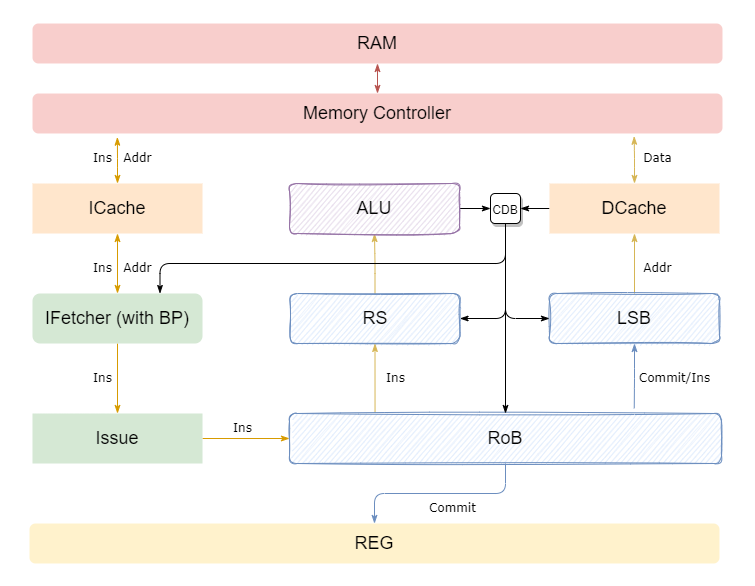

The diagram above was exported from draw.io. Its source (the exported page's mxGraphModel, read from the mxfile embedded in the PNG):
<mxGraphModel dx="1038" dy="588" grid="1" gridSize="10" guides="1" tooltips="1" connect="1" arrows="1" fold="1" page="1" pageScale="1" pageWidth="827" pageHeight="1169" background="none" math="0" shadow="0">
  <root>
    <mxCell id="0" />
    <mxCell id="1" parent="0" />
    <mxCell id="Cfzgd8iX07sO8zVbtaCF-129" style="edgeStyle=orthogonalEdgeStyle;rounded=1;orthogonalLoop=1;jettySize=auto;html=1;exitX=0.5;exitY=1;exitDx=0;exitDy=0;entryX=0.5;entryY=0;entryDx=0;entryDy=0;labelBackgroundColor=default;fontSize=18;startArrow=classicThin;startFill=1;endArrow=classicThin;endFill=1;fillColor=#f8cecc;strokeColor=#b85450;" edge="1" parent="1" source="Cfzgd8iX07sO8zVbtaCF-97" target="Cfzgd8iX07sO8zVbtaCF-126">
      <mxGeometry relative="1" as="geometry" />
    </mxCell>
    <mxCell id="Cfzgd8iX07sO8zVbtaCF-97" value="RAM" style="whiteSpace=wrap;html=1;glass=0;strokeColor=none;fontSize=18;fillColor=#f8cecc;rounded=1;" vertex="1" parent="1">
      <mxGeometry x="70" y="400" width="690" height="40" as="geometry" />
    </mxCell>
    <mxCell id="Cfzgd8iX07sO8zVbtaCF-138" style="edgeStyle=orthogonalEdgeStyle;rounded=1;orthogonalLoop=1;jettySize=auto;html=1;exitX=0.5;exitY=0;exitDx=0;exitDy=0;entryX=0.123;entryY=1.092;entryDx=0;entryDy=0;labelBackgroundColor=default;fontSize=18;startArrow=classicThin;startFill=1;endArrow=classicThin;endFill=1;fillColor=#ffe6cc;strokeColor=#d79b00;entryPerimeter=0;" edge="1" parent="1" source="Cfzgd8iX07sO8zVbtaCF-115" target="Cfzgd8iX07sO8zVbtaCF-126">
      <mxGeometry relative="1" as="geometry" />
    </mxCell>
    <mxCell id="Cfzgd8iX07sO8zVbtaCF-140" style="edgeStyle=orthogonalEdgeStyle;rounded=1;orthogonalLoop=1;jettySize=auto;html=1;exitX=0.5;exitY=1;exitDx=0;exitDy=0;entryX=0.5;entryY=0;entryDx=0;entryDy=0;labelBackgroundColor=default;fontSize=18;startArrow=classicThin;startFill=1;endArrow=classicThin;endFill=1;fillColor=#ffe6cc;strokeColor=#d79b00;" edge="1" parent="1" source="Cfzgd8iX07sO8zVbtaCF-115" target="Cfzgd8iX07sO8zVbtaCF-118">
      <mxGeometry relative="1" as="geometry" />
    </mxCell>
    <mxCell id="Cfzgd8iX07sO8zVbtaCF-115" value="ICache" style="whiteSpace=wrap;html=1;glass=0;strokeColor=none;fontSize=18;fillColor=#ffe6cc;rounded=0;" vertex="1" parent="1">
      <mxGeometry x="70" y="560" width="170" height="50" as="geometry" />
    </mxCell>
    <mxCell id="Cfzgd8iX07sO8zVbtaCF-149" style="edgeStyle=orthogonalEdgeStyle;rounded=1;orthogonalLoop=1;jettySize=auto;html=1;exitX=0.5;exitY=0;exitDx=0;exitDy=0;entryX=0.872;entryY=1.069;entryDx=0;entryDy=0;entryPerimeter=0;labelBackgroundColor=default;fontSize=18;startArrow=classicThin;startFill=1;endArrow=classicThin;endFill=1;fillColor=#fff2cc;strokeColor=#d6b656;" edge="1" parent="1" source="Cfzgd8iX07sO8zVbtaCF-117" target="Cfzgd8iX07sO8zVbtaCF-126">
      <mxGeometry relative="1" as="geometry" />
    </mxCell>
    <mxCell id="Cfzgd8iX07sO8zVbtaCF-157" style="edgeStyle=orthogonalEdgeStyle;rounded=1;orthogonalLoop=1;jettySize=auto;html=1;exitX=0;exitY=0.5;exitDx=0;exitDy=0;entryX=1;entryY=0.5;entryDx=0;entryDy=0;labelBackgroundColor=default;fontSize=10;startArrow=none;startFill=0;endArrow=classicThin;endFill=1;" edge="1" parent="1" source="Cfzgd8iX07sO8zVbtaCF-117" target="Cfzgd8iX07sO8zVbtaCF-153">
      <mxGeometry relative="1" as="geometry" />
    </mxCell>
    <mxCell id="Cfzgd8iX07sO8zVbtaCF-117" value="DCache" style="whiteSpace=wrap;html=1;glass=0;strokeColor=none;fontSize=18;fillColor=#ffe6cc;rounded=0;" vertex="1" parent="1">
      <mxGeometry x="587" y="560" width="170" height="50" as="geometry" />
    </mxCell>
    <mxCell id="Cfzgd8iX07sO8zVbtaCF-141" style="edgeStyle=orthogonalEdgeStyle;rounded=1;orthogonalLoop=1;jettySize=auto;html=1;exitX=0.5;exitY=1;exitDx=0;exitDy=0;entryX=0.5;entryY=0;entryDx=0;entryDy=0;labelBackgroundColor=default;fontSize=18;startArrow=none;startFill=0;endArrow=classicThin;endFill=1;fillColor=#ffe6cc;strokeColor=#d79b00;" edge="1" parent="1" source="Cfzgd8iX07sO8zVbtaCF-118" target="Cfzgd8iX07sO8zVbtaCF-120">
      <mxGeometry relative="1" as="geometry" />
    </mxCell>
    <mxCell id="Cfzgd8iX07sO8zVbtaCF-118" value="IFetcher (with BP)" style="whiteSpace=wrap;html=1;glass=0;strokeColor=none;fontSize=18;fillColor=#d5e8d4;rounded=1;sketch=0;shadow=0;" vertex="1" parent="1">
      <mxGeometry x="70" y="670" width="170" height="50" as="geometry" />
    </mxCell>
    <mxCell id="Cfzgd8iX07sO8zVbtaCF-142" style="edgeStyle=orthogonalEdgeStyle;rounded=1;orthogonalLoop=1;jettySize=auto;html=1;exitX=1;exitY=0.5;exitDx=0;exitDy=0;entryX=0;entryY=0.5;entryDx=0;entryDy=0;labelBackgroundColor=default;fontSize=18;startArrow=none;startFill=0;endArrow=classicThin;endFill=1;fillColor=#ffe6cc;strokeColor=#d79b00;" edge="1" parent="1" source="Cfzgd8iX07sO8zVbtaCF-120" target="Cfzgd8iX07sO8zVbtaCF-121">
      <mxGeometry relative="1" as="geometry" />
    </mxCell>
    <mxCell id="Cfzgd8iX07sO8zVbtaCF-120" value="Issue" style="whiteSpace=wrap;html=1;glass=0;strokeColor=none;fontSize=18;fillColor=#d5e8d4;rounded=0;" vertex="1" parent="1">
      <mxGeometry x="70" y="790" width="170" height="50" as="geometry" />
    </mxCell>
    <mxCell id="Cfzgd8iX07sO8zVbtaCF-143" style="edgeStyle=orthogonalEdgeStyle;rounded=1;orthogonalLoop=1;jettySize=auto;html=1;exitX=0.198;exitY=-0.016;exitDx=0;exitDy=0;entryX=0.5;entryY=1;entryDx=0;entryDy=0;labelBackgroundColor=default;fontSize=18;startArrow=none;startFill=0;endArrow=classicThin;endFill=1;exitPerimeter=0;fillColor=#fff2cc;strokeColor=#d6b656;" edge="1" parent="1" source="Cfzgd8iX07sO8zVbtaCF-121" target="Cfzgd8iX07sO8zVbtaCF-123">
      <mxGeometry relative="1" as="geometry" />
    </mxCell>
    <mxCell id="Cfzgd8iX07sO8zVbtaCF-121" value="RoB" style="whiteSpace=wrap;html=1;glass=0;strokeColor=#6c8ebf;fontSize=18;fillColor=#dae8fc;rounded=1;sketch=1;" vertex="1" parent="1">
      <mxGeometry x="327" y="790" width="432" height="50" as="geometry" />
    </mxCell>
    <mxCell id="Cfzgd8iX07sO8zVbtaCF-145" value="" style="edgeStyle=orthogonalEdgeStyle;rounded=1;orthogonalLoop=1;jettySize=auto;html=1;exitX=0.5;exitY=1;exitDx=0;exitDy=0;entryX=0.798;entryY=-0.104;entryDx=0;entryDy=0;entryPerimeter=0;labelBackgroundColor=default;fontSize=18;startArrow=classicThin;startFill=1;endArrow=none;endFill=0;fillColor=#dae8fc;strokeColor=#6c8ebf;" edge="1" parent="1" source="Cfzgd8iX07sO8zVbtaCF-122" target="Cfzgd8iX07sO8zVbtaCF-121">
      <mxGeometry relative="1" as="geometry" />
    </mxCell>
    <mxCell id="Cfzgd8iX07sO8zVbtaCF-148" style="edgeStyle=orthogonalEdgeStyle;rounded=1;orthogonalLoop=1;jettySize=auto;html=1;exitX=0.5;exitY=0;exitDx=0;exitDy=0;entryX=0.5;entryY=1;entryDx=0;entryDy=0;labelBackgroundColor=default;fontSize=18;startArrow=none;startFill=0;endArrow=classicThin;endFill=1;fillColor=#fff2cc;strokeColor=#d6b656;" edge="1" parent="1" source="Cfzgd8iX07sO8zVbtaCF-122" target="Cfzgd8iX07sO8zVbtaCF-117">
      <mxGeometry relative="1" as="geometry" />
    </mxCell>
    <mxCell id="Cfzgd8iX07sO8zVbtaCF-122" value="LSB" style="whiteSpace=wrap;html=1;glass=0;strokeColor=#6c8ebf;fontSize=18;fillColor=#dae8fc;rounded=1;sketch=1;" vertex="1" parent="1">
      <mxGeometry x="587" y="670" width="170" height="50" as="geometry" />
    </mxCell>
    <mxCell id="Cfzgd8iX07sO8zVbtaCF-147" style="edgeStyle=orthogonalEdgeStyle;rounded=1;orthogonalLoop=1;jettySize=auto;html=1;exitX=0.5;exitY=0;exitDx=0;exitDy=0;entryX=0.5;entryY=1;entryDx=0;entryDy=0;labelBackgroundColor=default;fontSize=18;startArrow=none;startFill=0;endArrow=classicThin;endFill=1;fillColor=#fff2cc;strokeColor=#d6b656;" edge="1" parent="1" source="Cfzgd8iX07sO8zVbtaCF-123" target="Cfzgd8iX07sO8zVbtaCF-127">
      <mxGeometry relative="1" as="geometry" />
    </mxCell>
    <mxCell id="Cfzgd8iX07sO8zVbtaCF-123" value="RS" style="whiteSpace=wrap;html=1;glass=0;strokeColor=#6c8ebf;fontSize=18;fillColor=#dae8fc;rounded=1;sketch=1;" vertex="1" parent="1">
      <mxGeometry x="327.5" y="670" width="170" height="50" as="geometry" />
    </mxCell>
    <mxCell id="Cfzgd8iX07sO8zVbtaCF-146" style="edgeStyle=orthogonalEdgeStyle;rounded=1;orthogonalLoop=1;jettySize=auto;html=1;exitX=0.5;exitY=0;exitDx=0;exitDy=0;labelBackgroundColor=default;fontSize=18;startArrow=classicThin;startFill=1;endArrow=none;endFill=0;fillColor=#dae8fc;strokeColor=#6c8ebf;" edge="1" parent="1" source="Cfzgd8iX07sO8zVbtaCF-124" target="Cfzgd8iX07sO8zVbtaCF-121">
      <mxGeometry relative="1" as="geometry" />
    </mxCell>
    <mxCell id="Cfzgd8iX07sO8zVbtaCF-124" value="REG" style="whiteSpace=wrap;html=1;glass=0;fontSize=18;rounded=1;fillColor=#fff2cc;strokeColor=none;" vertex="1" parent="1">
      <mxGeometry x="67" y="900" width="690" height="40" as="geometry" />
    </mxCell>
    <mxCell id="Cfzgd8iX07sO8zVbtaCF-126" value="Memory Controller" style="whiteSpace=wrap;html=1;glass=0;strokeColor=none;fontSize=18;fillColor=#f8cecc;rounded=1;" vertex="1" parent="1">
      <mxGeometry x="70" y="470" width="690" height="40" as="geometry" />
    </mxCell>
    <mxCell id="Cfzgd8iX07sO8zVbtaCF-156" style="rounded=1;orthogonalLoop=1;jettySize=auto;html=1;exitX=1;exitY=0.5;exitDx=0;exitDy=0;entryX=0;entryY=0.5;entryDx=0;entryDy=0;labelBackgroundColor=default;fontSize=10;startArrow=none;startFill=0;endArrow=classicThin;endFill=1;edgeStyle=orthogonalEdgeStyle;" edge="1" parent="1" source="Cfzgd8iX07sO8zVbtaCF-127" target="Cfzgd8iX07sO8zVbtaCF-153">
      <mxGeometry relative="1" as="geometry" />
    </mxCell>
    <mxCell id="Cfzgd8iX07sO8zVbtaCF-127" value="ALU" style="whiteSpace=wrap;html=1;glass=0;strokeColor=#9673a6;fontSize=18;fillColor=#e1d5e7;rounded=1;shadow=0;sketch=1;" vertex="1" parent="1">
      <mxGeometry x="327" y="560" width="170" height="50" as="geometry" />
    </mxCell>
    <mxCell id="Cfzgd8iX07sO8zVbtaCF-139" style="edgeStyle=orthogonalEdgeStyle;rounded=1;orthogonalLoop=1;jettySize=auto;html=1;exitX=0.5;exitY=1;exitDx=0;exitDy=0;labelBackgroundColor=default;fontSize=18;startArrow=classicThin;startFill=1;endArrow=classicThin;endFill=1;" edge="1" parent="1" source="Cfzgd8iX07sO8zVbtaCF-126" target="Cfzgd8iX07sO8zVbtaCF-126">
      <mxGeometry relative="1" as="geometry" />
    </mxCell>
    <mxCell id="Cfzgd8iX07sO8zVbtaCF-158" style="edgeStyle=orthogonalEdgeStyle;rounded=1;orthogonalLoop=1;jettySize=auto;html=1;exitX=0.5;exitY=1;exitDx=0;exitDy=0;entryX=1;entryY=0.5;entryDx=0;entryDy=0;labelBackgroundColor=default;fontSize=10;startArrow=none;startFill=0;endArrow=classicThin;endFill=1;" edge="1" parent="1" source="Cfzgd8iX07sO8zVbtaCF-153" target="Cfzgd8iX07sO8zVbtaCF-123">
      <mxGeometry relative="1" as="geometry" />
    </mxCell>
    <mxCell id="Cfzgd8iX07sO8zVbtaCF-159" style="edgeStyle=orthogonalEdgeStyle;rounded=1;orthogonalLoop=1;jettySize=auto;html=1;exitX=0.5;exitY=1;exitDx=0;exitDy=0;entryX=0;entryY=0.5;entryDx=0;entryDy=0;labelBackgroundColor=default;fontSize=10;startArrow=none;startFill=0;endArrow=classicThin;endFill=1;" edge="1" parent="1" source="Cfzgd8iX07sO8zVbtaCF-153" target="Cfzgd8iX07sO8zVbtaCF-122">
      <mxGeometry relative="1" as="geometry" />
    </mxCell>
    <mxCell id="Cfzgd8iX07sO8zVbtaCF-160" style="edgeStyle=orthogonalEdgeStyle;rounded=1;orthogonalLoop=1;jettySize=auto;html=1;exitX=0.5;exitY=1;exitDx=0;exitDy=0;entryX=0.5;entryY=0;entryDx=0;entryDy=0;labelBackgroundColor=default;fontSize=10;startArrow=none;startFill=0;endArrow=classicThin;endFill=1;" edge="1" parent="1" source="Cfzgd8iX07sO8zVbtaCF-153" target="Cfzgd8iX07sO8zVbtaCF-121">
      <mxGeometry relative="1" as="geometry" />
    </mxCell>
    <mxCell id="Cfzgd8iX07sO8zVbtaCF-161" style="edgeStyle=orthogonalEdgeStyle;rounded=1;orthogonalLoop=1;jettySize=auto;html=1;exitX=0.5;exitY=1;exitDx=0;exitDy=0;entryX=0.75;entryY=0;entryDx=0;entryDy=0;labelBackgroundColor=default;fontSize=10;startArrow=none;startFill=0;endArrow=classicThin;endFill=1;elbow=vertical;" edge="1" parent="1" source="Cfzgd8iX07sO8zVbtaCF-153" target="Cfzgd8iX07sO8zVbtaCF-118">
      <mxGeometry relative="1" as="geometry">
        <Array as="points">
          <mxPoint x="543" y="640" />
          <mxPoint x="198" y="640" />
        </Array>
      </mxGeometry>
    </mxCell>
    <mxCell id="Cfzgd8iX07sO8zVbtaCF-153" value="&lt;font style=&quot;font-size: 10px;&quot;&gt;CDB&lt;/font&gt;" style="whiteSpace=wrap;html=1;glass=0;fontSize=18;rounded=1;strokeColor=default;shadow=1;" vertex="1" parent="1">
      <mxGeometry x="528" y="570" width="30" height="30" as="geometry" />
    </mxCell>
    <mxCell id="Cfzgd8iX07sO8zVbtaCF-163" value="Commit/Ins" style="text;html=1;align=center;verticalAlign=middle;resizable=0;points=[];autosize=1;strokeColor=none;fillColor=none;fontSize=10;fontFamily=Verdana;" vertex="1" parent="1">
      <mxGeometry x="667" y="740" width="90" height="30" as="geometry" />
    </mxCell>
    <mxCell id="Cfzgd8iX07sO8zVbtaCF-164" value="Commit" style="text;html=1;align=center;verticalAlign=middle;resizable=0;points=[];autosize=1;strokeColor=none;fillColor=none;fontSize=10;fontFamily=Verdana;" vertex="1" parent="1">
      <mxGeometry x="455" y="870" width="70" height="30" as="geometry" />
    </mxCell>
    <mxCell id="Cfzgd8iX07sO8zVbtaCF-166" value="Addr" style="text;html=1;align=center;verticalAlign=middle;resizable=0;points=[];autosize=1;strokeColor=none;fillColor=none;fontSize=10;fontFamily=Verdana;" vertex="1" parent="1">
      <mxGeometry x="670" y="630" width="50" height="30" as="geometry" />
    </mxCell>
    <mxCell id="Cfzgd8iX07sO8zVbtaCF-168" value="Data" style="text;html=1;align=center;verticalAlign=middle;resizable=0;points=[];autosize=1;strokeColor=none;fillColor=none;fontSize=10;fontFamily=Verdana;" vertex="1" parent="1">
      <mxGeometry x="670" y="520" width="50" height="30" as="geometry" />
    </mxCell>
    <mxCell id="Cfzgd8iX07sO8zVbtaCF-170" value="Ins" style="text;html=1;align=center;verticalAlign=middle;resizable=0;points=[];autosize=1;strokeColor=none;fillColor=none;fontSize=10;fontFamily=Verdana;" vertex="1" parent="1">
      <mxGeometry x="120" y="630" width="40" height="30" as="geometry" />
    </mxCell>
    <mxCell id="Cfzgd8iX07sO8zVbtaCF-171" value="Ins" style="text;html=1;align=center;verticalAlign=middle;resizable=0;points=[];autosize=1;strokeColor=none;fillColor=none;fontSize=10;fontFamily=Verdana;" vertex="1" parent="1">
      <mxGeometry x="120" y="520" width="40" height="30" as="geometry" />
    </mxCell>
    <mxCell id="Cfzgd8iX07sO8zVbtaCF-172" value="Ins" style="text;html=1;align=center;verticalAlign=middle;resizable=0;points=[];autosize=1;strokeColor=none;fillColor=none;fontSize=10;fontFamily=Verdana;" vertex="1" parent="1">
      <mxGeometry x="120" y="740" width="40" height="30" as="geometry" />
    </mxCell>
    <mxCell id="Cfzgd8iX07sO8zVbtaCF-174" value="Ins" style="text;html=1;align=center;verticalAlign=middle;resizable=0;points=[];autosize=1;strokeColor=none;fillColor=none;fontSize=10;fontFamily=Verdana;" vertex="1" parent="1">
      <mxGeometry x="260" y="790" width="40" height="30" as="geometry" />
    </mxCell>
    <mxCell id="Cfzgd8iX07sO8zVbtaCF-175" value="Ins" style="text;html=1;align=center;verticalAlign=middle;resizable=0;points=[];autosize=1;strokeColor=none;fillColor=none;fontSize=10;fontFamily=Verdana;" vertex="1" parent="1">
      <mxGeometry x="413" y="740" width="40" height="30" as="geometry" />
    </mxCell>
    <mxCell id="Cfzgd8iX07sO8zVbtaCF-178" value="Addr" style="text;html=1;align=center;verticalAlign=middle;resizable=0;points=[];autosize=1;strokeColor=none;fillColor=none;fontSize=10;fontFamily=Verdana;" vertex="1" parent="1">
      <mxGeometry x="150" y="520" width="50" height="30" as="geometry" />
    </mxCell>
    <mxCell id="Cfzgd8iX07sO8zVbtaCF-179" value="Addr" style="text;html=1;align=center;verticalAlign=middle;resizable=0;points=[];autosize=1;strokeColor=none;fillColor=none;fontSize=10;fontFamily=Verdana;" vertex="1" parent="1">
      <mxGeometry x="150" y="630" width="50" height="30" as="geometry" />
    </mxCell>
  </root>
</mxGraphModel>